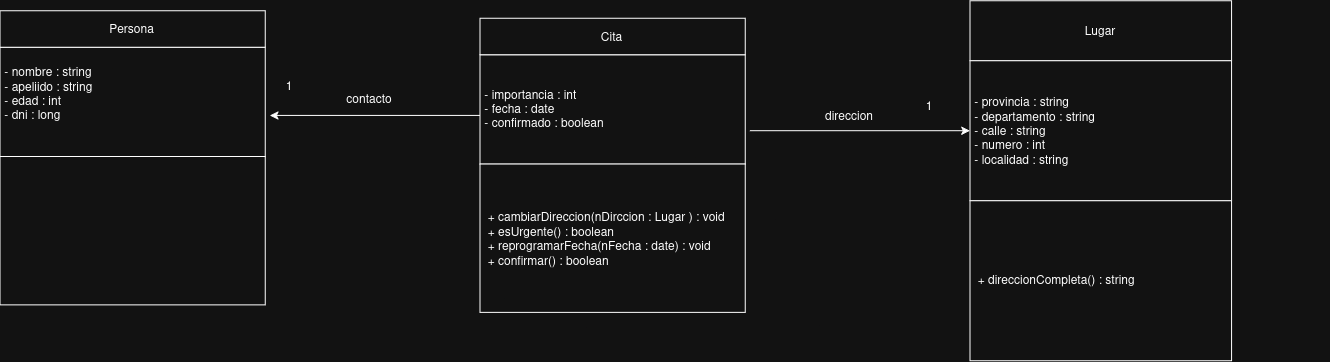

The diagram above was exported from draw.io. Its source (the exported page's mxGraphModel, read from the mxfile embedded in the PNG):
<mxGraphModel dx="1113" dy="1797" grid="1" gridSize="10" guides="1" tooltips="1" connect="1" arrows="1" fold="1" page="1" pageScale="1" pageWidth="827" pageHeight="1169" math="0" shadow="0">
  <root>
    <mxCell id="0" />
    <mxCell id="1" parent="0" />
    <mxCell id="5ziCpEdkM80yIlTKmypz-24" connectable="0" parent="1" style="group" value="" vertex="1">
      <mxGeometry height="310" width="420" x="330" y="-240" as="geometry" />
    </mxCell>
    <mxCell id="5ziCpEdkM80yIlTKmypz-21" parent="5ziCpEdkM80yIlTKmypz-24" style="rounded=0;whiteSpace=wrap;html=1;movable=1;resizable=1;rotatable=1;deletable=1;editable=1;locked=0;connectable=1;" value="" vertex="1">
      <mxGeometry height="109.43751470934339" width="265.2631578947368" y="36.47917156978113" as="geometry" />
    </mxCell>
    <mxCell id="eJyv_kBC0lJsY26z8UGB-1" edge="1" parent="5ziCpEdkM80yIlTKmypz-24" source="5ziCpEdkM80yIlTKmypz-22" style="edgeStyle=orthogonalEdgeStyle;rounded=0;orthogonalLoop=1;jettySize=auto;html=1;exitX=0.5;exitY=1;exitDx=0;exitDy=0;">
      <mxGeometry relative="1" as="geometry">
        <mxPoint x="133" y="294" as="targetPoint" />
      </mxGeometry>
    </mxCell>
    <mxCell id="5ziCpEdkM80yIlTKmypz-22" parent="5ziCpEdkM80yIlTKmypz-24" style="rounded=0;whiteSpace=wrap;html=1;movable=1;resizable=1;rotatable=1;deletable=1;editable=1;locked=0;connectable=1;" value="" vertex="1">
      <mxGeometry height="148.34863105044326" width="265.2631578947368" y="145.91668627912452" as="geometry" />
    </mxCell>
    <mxCell id="5ziCpEdkM80yIlTKmypz-23" parent="5ziCpEdkM80yIlTKmypz-24" style="rounded=0;whiteSpace=wrap;html=1;movable=1;resizable=1;rotatable=1;deletable=1;editable=1;locked=0;connectable=1;" value="Persona" vertex="1">
      <mxGeometry height="36.47917156978113" width="265.2631578947368" as="geometry" />
    </mxCell>
    <mxCell id="eJyv_kBC0lJsY26z8UGB-12" parent="5ziCpEdkM80yIlTKmypz-24" style="text;html=1;whiteSpace=wrap;strokeColor=none;fillColor=none;align=center;verticalAlign=middle;rounded=0;" value="1" vertex="1">
      <mxGeometry height="30" width="60" x="260" y="60" as="geometry" />
    </mxCell>
    <mxCell id="eJyv_kBC0lJsY26z8UGB-16" parent="5ziCpEdkM80yIlTKmypz-24" style="text;html=1;whiteSpace=wrap;strokeColor=none;fillColor=none;align=left;verticalAlign=middle;rounded=0;" value="&lt;div&gt;&amp;nbsp;- nombre : string&lt;/div&gt;&lt;div&gt;&amp;nbsp;- apeliido : string&lt;/div&gt;&lt;div&gt;&amp;nbsp;- edad : int&lt;/div&gt;&lt;div&gt;&amp;nbsp;- dni : long&amp;nbsp;&amp;nbsp;&lt;/div&gt;&lt;div&gt;&lt;br&gt;&lt;/div&gt;" vertex="1">
      <mxGeometry height="106.94" width="260" y="36.48" as="geometry" />
    </mxCell>
    <mxCell id="IozgDp3Y-0ySOcY1YxEI-4" parent="5ziCpEdkM80yIlTKmypz-24" style="text;html=1;whiteSpace=wrap;strokeColor=none;fillColor=none;align=center;verticalAlign=middle;rounded=0;" value="contacto" vertex="1">
      <mxGeometry height="30" width="60" x="340" y="72.5" as="geometry" />
    </mxCell>
    <mxCell id="eJyv_kBC0lJsY26z8UGB-2" parent="1" style="rounded=0;whiteSpace=wrap;html=1;movable=1;resizable=1;rotatable=1;deletable=1;editable=1;locked=0;connectable=1;" value="&lt;div align=&quot;left&quot;&gt;&lt;br&gt;&lt;/div&gt;" vertex="1">
      <mxGeometry height="109.43751470934339" width="265.2631578947368" x="810" y="-196.02082843021887" as="geometry" />
    </mxCell>
    <mxCell id="eJyv_kBC0lJsY26z8UGB-3" edge="1" parent="1" source="eJyv_kBC0lJsY26z8UGB-4" style="edgeStyle=orthogonalEdgeStyle;rounded=0;orthogonalLoop=1;jettySize=auto;html=1;exitX=0.5;exitY=1;exitDx=0;exitDy=0;">
      <mxGeometry relative="1" as="geometry">
        <mxPoint x="943" y="61.5" as="targetPoint" />
      </mxGeometry>
    </mxCell>
    <mxCell id="eJyv_kBC0lJsY26z8UGB-4" parent="1" style="rounded=0;whiteSpace=wrap;html=1;movable=1;resizable=1;rotatable=1;deletable=1;editable=1;locked=0;connectable=1;" value="&lt;div align=&quot;left&quot;&gt;&lt;br&gt;&lt;/div&gt;" vertex="1">
      <mxGeometry height="148.34863105044326" width="265.2631578947368" x="810" y="-86.58331372087548" as="geometry" />
    </mxCell>
    <mxCell id="eJyv_kBC0lJsY26z8UGB-5" parent="1" style="rounded=0;whiteSpace=wrap;html=1;movable=1;resizable=1;rotatable=1;deletable=1;editable=1;locked=0;connectable=1;" value="Cita" vertex="1">
      <mxGeometry height="36.47917156978113" width="265.2631578947368" x="810" y="-232.5" as="geometry" />
    </mxCell>
    <mxCell id="eJyv_kBC0lJsY26z8UGB-11" edge="1" parent="1" style="edgeStyle=orthogonalEdgeStyle;rounded=0;orthogonalLoop=1;jettySize=auto;html=1;">
      <mxGeometry relative="1" as="geometry">
        <mxPoint x="810" y="-135.28" as="sourcePoint" />
        <mxPoint x="600" y="-135.27999999999997" as="targetPoint" />
      </mxGeometry>
    </mxCell>
    <mxCell id="eJyv_kBC0lJsY26z8UGB-17" parent="1" style="text;html=1;whiteSpace=wrap;strokeColor=none;fillColor=none;align=left;verticalAlign=middle;rounded=0;movable=1;resizable=1;rotatable=1;deletable=1;editable=1;locked=0;connectable=1;" value="&lt;div align=&quot;left&quot;&gt;&amp;nbsp;- importancia : int&lt;/div&gt;&lt;div align=&quot;left&quot;&gt;&amp;nbsp;- fecha : date&amp;nbsp;&lt;/div&gt;&lt;div align=&quot;left&quot;&gt;&amp;nbsp;- confirmado : boolean&amp;nbsp;&lt;/div&gt;" vertex="1">
      <mxGeometry height="106.94" width="260" x="810" y="-196.02" as="geometry" />
    </mxCell>
    <mxCell id="eJyv_kBC0lJsY26z8UGB-22" connectable="0" parent="1" style="group" value="" vertex="1">
      <mxGeometry height="360" width="350" x="1300" y="-250" as="geometry" />
    </mxCell>
    <mxCell id="eJyv_kBC0lJsY26z8UGB-14" edge="1" parent="eJyv_kBC0lJsY26z8UGB-22" style="edgeStyle=orthogonalEdgeStyle;rounded=0;orthogonalLoop=1;jettySize=auto;html=1;exitX=0.5;exitY=1;exitDx=0;exitDy=0;">
      <mxGeometry relative="1" as="geometry">
        <mxPoint x="350" y="90" as="sourcePoint" />
        <mxPoint x="350" y="90" as="targetPoint" />
      </mxGeometry>
    </mxCell>
    <mxCell id="eJyv_kBC0lJsY26z8UGB-19" parent="eJyv_kBC0lJsY26z8UGB-22" style="rounded=0;whiteSpace=wrap;html=1;" value="Lugar" vertex="1">
      <mxGeometry height="60" width="261.55234657039716" as="geometry" />
    </mxCell>
    <mxCell id="eJyv_kBC0lJsY26z8UGB-20" parent="eJyv_kBC0lJsY26z8UGB-22" style="rounded=0;whiteSpace=wrap;html=1;" value="" vertex="1">
      <mxGeometry height="140" width="261.55234657039716" y="60" as="geometry" />
    </mxCell>
    <mxCell id="eJyv_kBC0lJsY26z8UGB-21" parent="eJyv_kBC0lJsY26z8UGB-22" style="rounded=0;whiteSpace=wrap;html=1;" value="" vertex="1">
      <mxGeometry height="160" width="261.55234657039716" y="200" as="geometry" />
    </mxCell>
    <mxCell id="eJyv_kBC0lJsY26z8UGB-24" parent="eJyv_kBC0lJsY26z8UGB-22" style="text;html=1;whiteSpace=wrap;strokeColor=none;fillColor=none;align=left;verticalAlign=middle;rounded=0;" value="&lt;div&gt;&amp;nbsp;- provincia : string&lt;/div&gt;&lt;div&gt;&amp;nbsp;- departamento : string&lt;/div&gt;&lt;div&gt;&amp;nbsp;- calle : string&amp;nbsp;&lt;/div&gt;&lt;div&gt;&amp;nbsp;- numero : int&lt;/div&gt;&lt;div&gt;&amp;nbsp;- localidad : string&lt;/div&gt;" vertex="1">
      <mxGeometry height="140" width="261.55" y="60" as="geometry" />
    </mxCell>
    <mxCell id="IkFseKm5Fqd3QhvT2Xmh-3" parent="eJyv_kBC0lJsY26z8UGB-22" style="text;html=1;whiteSpace=wrap;strokeColor=none;fillColor=none;align=left;verticalAlign=middle;rounded=0;" value="&amp;nbsp; + direccionCompleta() : string&amp;nbsp;" vertex="1">
      <mxGeometry height="160" width="261.55" y="198.35" as="geometry" />
    </mxCell>
    <mxCell id="IozgDp3Y-0ySOcY1YxEI-1" edge="1" parent="1" style="endArrow=classic;html=1;rounded=0;entryX=0;entryY=0.5;entryDx=0;entryDy=0;" target="eJyv_kBC0lJsY26z8UGB-24" value="">
      <mxGeometry height="50" relative="1" width="50" as="geometry">
        <mxPoint x="1080" y="-120" as="sourcePoint" />
        <mxPoint x="1300" y="-130" as="targetPoint" />
      </mxGeometry>
    </mxCell>
    <mxCell id="IozgDp3Y-0ySOcY1YxEI-2" parent="1" style="text;html=1;whiteSpace=wrap;strokeColor=none;fillColor=none;align=center;verticalAlign=middle;rounded=0;" value="1" vertex="1">
      <mxGeometry height="30" width="60" x="1230" y="-160" as="geometry" />
    </mxCell>
    <mxCell id="IozgDp3Y-0ySOcY1YxEI-3" parent="1" style="text;html=1;whiteSpace=wrap;strokeColor=none;fillColor=none;align=center;verticalAlign=middle;rounded=0;" value="direccion" vertex="1">
      <mxGeometry height="30" width="60" x="1150" y="-150" as="geometry" />
    </mxCell>
    <mxCell id="IkFseKm5Fqd3QhvT2Xmh-2" parent="1" style="text;html=1;whiteSpace=wrap;strokeColor=none;fillColor=none;align=left;verticalAlign=middle;rounded=0;" value="&lt;div&gt;&amp;nbsp; + cambiarDireccion(nDirccion : Lugar ) : void&lt;/div&gt;&lt;div&gt;&amp;nbsp; + esUrgente() : boolean&amp;nbsp;&lt;/div&gt;&lt;div&gt;&amp;nbsp; + reprogramarFecha(nFecha : date) : void&lt;/div&gt;&lt;div&gt;&amp;nbsp; + confirmar() : boolean&amp;nbsp;&lt;/div&gt;" vertex="1">
      <mxGeometry height="148.35" width="265.26" x="810" y="-86.58" as="geometry" />
    </mxCell>
  </root>
</mxGraphModel>